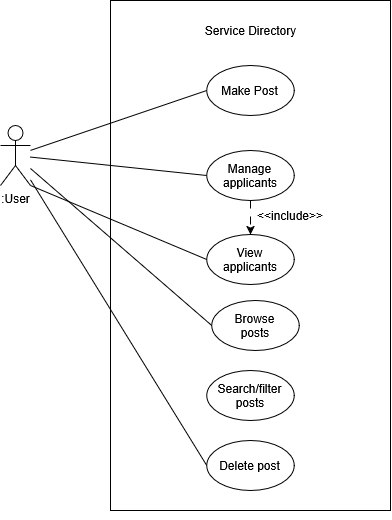

The diagram above was exported from draw.io. Its source (the exported page's mxGraphModel, read from the mxfile embedded in the PNG):
<mxGraphModel dx="1030" dy="563" grid="1" gridSize="10" guides="1" tooltips="1" connect="1" arrows="1" fold="1" page="1" pageScale="1" pageWidth="1169" pageHeight="827" math="0" shadow="0">
  <root>
    <mxCell id="0" />
    <mxCell id="1" parent="0" />
    <mxCell id="8MSQTwNLzXHW-2DhuYsn-1" edge="1" parent="1" source="8MSQTwNLzXHW-2DhuYsn-2" style="rounded=0;orthogonalLoop=1;jettySize=auto;html=1;entryX=0;entryY=0.5;entryDx=0;entryDy=0;endArrow=none;endFill=0;" target="8MSQTwNLzXHW-2DhuYsn-11">
      <mxGeometry relative="1" as="geometry" />
    </mxCell>
    <mxCell id="8MSQTwNLzXHW-2DhuYsn-21" edge="1" parent="1" source="8MSQTwNLzXHW-2DhuYsn-2" style="rounded=0;orthogonalLoop=1;jettySize=auto;html=1;entryX=0;entryY=0.5;entryDx=0;entryDy=0;endArrow=none;endFill=0;" target="8MSQTwNLzXHW-2DhuYsn-18">
      <mxGeometry relative="1" as="geometry" />
    </mxCell>
    <mxCell id="8MSQTwNLzXHW-2DhuYsn-22" edge="1" parent="1" source="8MSQTwNLzXHW-2DhuYsn-2" style="rounded=0;orthogonalLoop=1;jettySize=auto;html=1;entryX=0;entryY=0.5;entryDx=0;entryDy=0;endArrow=none;endFill=0;" target="8MSQTwNLzXHW-2DhuYsn-16">
      <mxGeometry relative="1" as="geometry" />
    </mxCell>
    <mxCell id="8MSQTwNLzXHW-2DhuYsn-2" parent="1" style="shape=umlActor;verticalLabelPosition=bottom;verticalAlign=top;html=1;outlineConnect=0;" value=":User" vertex="1">
      <mxGeometry height="60" width="30" x="480" y="305" as="geometry" />
    </mxCell>
    <mxCell id="8MSQTwNLzXHW-2DhuYsn-3" parent="1" style="rounded=0;whiteSpace=wrap;html=1;fillColor=none;" value="" vertex="1">
      <mxGeometry height="510" width="280" x="590" y="180" as="geometry" />
    </mxCell>
    <mxCell id="8MSQTwNLzXHW-2DhuYsn-4" parent="1" style="text;html=1;whiteSpace=wrap;strokeColor=none;fillColor=none;align=center;verticalAlign=middle;rounded=0;" value="Service Directory" vertex="1">
      <mxGeometry height="30" width="125" x="667.5" y="195" as="geometry" />
    </mxCell>
    <mxCell id="8MSQTwNLzXHW-2DhuYsn-7" edge="1" parent="1" style="rounded=0;orthogonalLoop=1;jettySize=auto;html=1;exitX=0;exitY=0.5;exitDx=0;exitDy=0;endArrow=none;endFill=0;" target="8MSQTwNLzXHW-2DhuYsn-2">
      <mxGeometry relative="1" as="geometry">
        <mxPoint x="686.25" y="355" as="sourcePoint" />
      </mxGeometry>
    </mxCell>
    <mxCell id="8MSQTwNLzXHW-2DhuYsn-11" parent="1" style="ellipse;whiteSpace=wrap;html=1;shapeInside=1;" value="Make Post" vertex="1">
      <mxGeometry height="50" width="87.5" x="686.25" y="245" as="geometry" />
    </mxCell>
    <mxCell id="8MSQTwNLzXHW-2DhuYsn-13" edge="1" parent="1" style="rounded=0;orthogonalLoop=1;jettySize=auto;html=1;exitX=0;exitY=0.5;exitDx=0;exitDy=0;entryX=1;entryY=1;entryDx=0;entryDy=0;entryPerimeter=0;endArrow=none;endFill=0;" target="8MSQTwNLzXHW-2DhuYsn-2">
      <mxGeometry relative="1" as="geometry">
        <mxPoint x="686.25" y="439" as="sourcePoint" />
      </mxGeometry>
    </mxCell>
    <mxCell id="8MSQTwNLzXHW-2DhuYsn-14" edge="1" parent="1" source="8MSQTwNLzXHW-2DhuYsn-3" style="edgeStyle=orthogonalEdgeStyle;rounded=0;orthogonalLoop=1;jettySize=auto;html=1;innerLoopWaypoints=1;exitX=0.5;exitY=1;exitDx=0;exitDy=0;" target="8MSQTwNLzXHW-2DhuYsn-3">
      <mxGeometry relative="1" as="geometry" />
    </mxCell>
    <mxCell id="8MSQTwNLzXHW-2DhuYsn-19" edge="1" parent="1" source="8MSQTwNLzXHW-2DhuYsn-15" style="edgeStyle=orthogonalEdgeStyle;rounded=0;orthogonalLoop=1;jettySize=auto;html=1;exitX=0.5;exitY=1;exitDx=0;exitDy=0;entryX=0.5;entryY=0;entryDx=0;entryDy=0;dashed=1;dashPattern=8 8;" target="8MSQTwNLzXHW-2DhuYsn-17">
      <mxGeometry relative="1" as="geometry" />
    </mxCell>
    <mxCell id="8MSQTwNLzXHW-2DhuYsn-15" parent="1" style="ellipse;whiteSpace=wrap;html=1;shapeInside=1;" value="Manage applicants" vertex="1">
      <mxGeometry height="50" width="87.5" x="686.25" y="330" as="geometry" />
    </mxCell>
    <mxCell id="8MSQTwNLzXHW-2DhuYsn-16" parent="1" style="ellipse;whiteSpace=wrap;html=1;shapeInside=1;" value="Delete post" vertex="1">
      <mxGeometry height="50" width="87.5" x="686.25" y="620" as="geometry" />
    </mxCell>
    <mxCell id="8MSQTwNLzXHW-2DhuYsn-17" parent="1" style="ellipse;whiteSpace=wrap;html=1;shapeInside=1;" value="View applicants" vertex="1">
      <mxGeometry height="50" width="87.5" x="686.25" y="414" as="geometry" />
    </mxCell>
    <mxCell id="8MSQTwNLzXHW-2DhuYsn-18" parent="1" style="ellipse;whiteSpace=wrap;html=1;shapeInside=1;" value="Browse posts" vertex="1">
      <mxGeometry height="50" width="87.5" x="691.25" y="480" as="geometry" />
    </mxCell>
    <mxCell id="8MSQTwNLzXHW-2DhuYsn-20" parent="1" style="text;html=1;whiteSpace=wrap;strokeColor=none;fillColor=none;align=center;verticalAlign=middle;rounded=0;" value="&amp;lt;&amp;lt;include&amp;gt;&amp;gt;" vertex="1">
      <mxGeometry height="30" width="60" x="740" y="380" as="geometry" />
    </mxCell>
    <mxCell id="8MSQTwNLzXHW-2DhuYsn-23" parent="1" style="ellipse;whiteSpace=wrap;html=1;shapeInside=1;" value="Search/filter posts" vertex="1">
      <mxGeometry height="50" width="87.5" x="686.25" y="550" as="geometry" />
    </mxCell>
  </root>
</mxGraphModel>